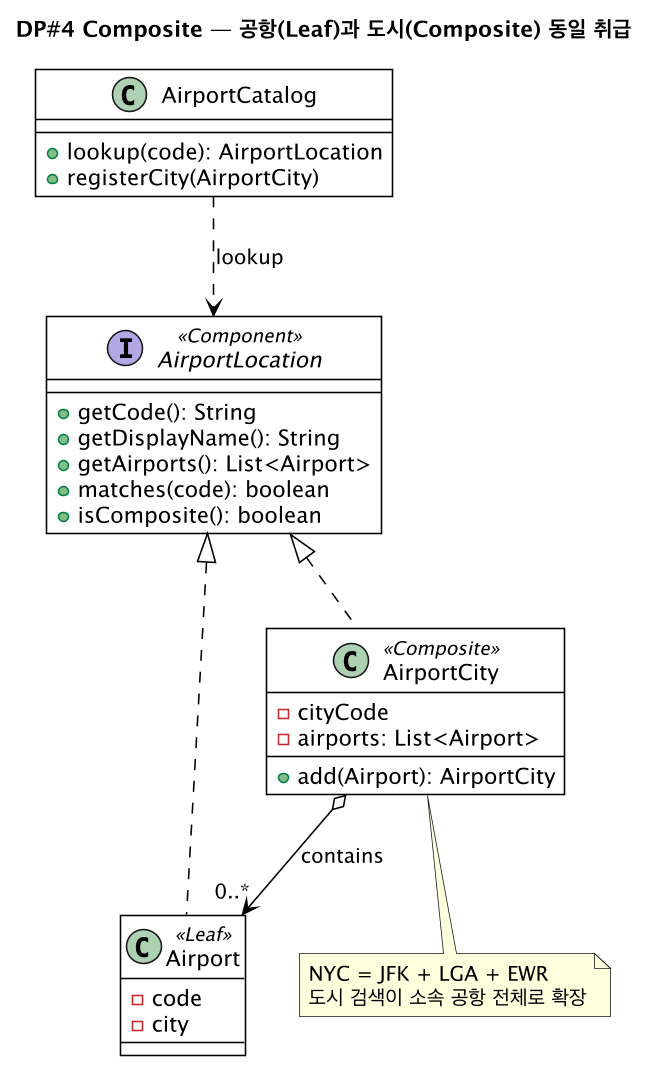

The diagram above was rendered by PlantUML. Its source (embedded in the PNG):
@startuml dp4-composite
!include _style.puml
title DP#4 Composite — 공항(Leaf)과 도시(Composite) 동일 취급

interface AirportLocation <<Component>> {
  +getCode(): String
  +getDisplayName(): String
  +getAirports(): List<Airport>
  +matches(code): boolean
  +isComposite(): boolean
}
class Airport <<Leaf>> {
  -code
  -city
}
class AirportCity <<Composite>> {
  -cityCode
  -airports: List<Airport>
  +add(Airport): AirportCity
}
class AirportCatalog {
  +lookup(code): AirportLocation
  +registerCity(AirportCity)
}

AirportLocation <|.. Airport
AirportLocation <|.. AirportCity
AirportCity o--> "0..*" Airport : contains
AirportCatalog ..> AirportLocation : lookup
note bottom of AirportCity : NYC = JFK + LGA + EWR\n도시 검색이 소속 공항 전체로 확장
@enduml